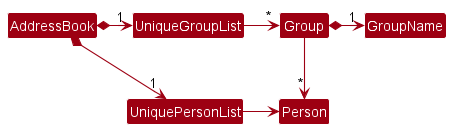

The diagram above was rendered by PlantUML. Its source (embedded in the PNG):
@startuml
!include style.puml
skinparam arrowThickness 1.1
skinparam arrowColor MODEL_COLOR
skinparam classBackgroundColor MODEL_COLOR

AddressBook *-right-> "1" UniquePersonList
AddressBook *-right-> "1" UniqueGroupList
UniqueGroupList -[hidden]down- UniquePersonList

UniqueGroupList  -right-> "*" Group
UniquePersonList -right-> Person

Group -down-> "*" Person
Group *-right-> "1" GroupName
@enduml